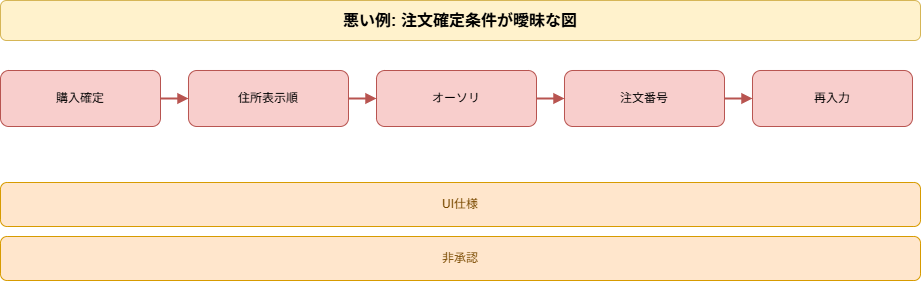

The diagram above was exported from draw.io. Its source (the exported page's mxGraphModel, read from the mxfile embedded in the PNG):
<mxGraphModel dx="798" dy="770" grid="1" gridSize="10" guides="1" tooltips="1" connect="1" arrows="1" fold="1" page="1" pageScale="1" pageWidth="1040" pageHeight="400" math="0" shadow="0">
  <root>
    <mxCell id="0" />
    <mxCell id="1" parent="0" />
    <mxCell id="2" value="悪い例: 注文確定条件が曖昧な図" style="rounded=1;whiteSpace=wrap;html=1;fillColor=#fff2cc;strokeColor=#d6b656;fontSize=16;fontStyle=1;" parent="1" vertex="1">
      <mxGeometry x="40" y="20" width="920" height="40" as="geometry" />
    </mxCell>
    <mxCell id="3" value="購入確定" style="rounded=1;whiteSpace=wrap;html=1;fillColor=#f8cecc;strokeColor=#b85450;" parent="1" vertex="1">
      <mxGeometry x="40" y="90" width="160" height="56" as="geometry" />
    </mxCell>
    <mxCell id="4" value="住所表示順" style="rounded=1;whiteSpace=wrap;html=1;fillColor=#f8cecc;strokeColor=#b85450;" parent="1" vertex="1">
      <mxGeometry x="228" y="90" width="160" height="56" as="geometry" />
    </mxCell>
    <mxCell id="5" value="" style="endArrow=block;html=1;rounded=0;strokeColor=#b85450;strokeWidth=2;" parent="1" source="3" target="4" edge="1">
      <mxGeometry relative="1" as="geometry" />
    </mxCell>
    <mxCell id="6" value="オーソリ" style="rounded=1;whiteSpace=wrap;html=1;fillColor=#f8cecc;strokeColor=#b85450;" parent="1" vertex="1">
      <mxGeometry x="416" y="90" width="160" height="56" as="geometry" />
    </mxCell>
    <mxCell id="7" value="" style="endArrow=block;html=1;rounded=0;strokeColor=#b85450;strokeWidth=2;" parent="1" source="4" target="6" edge="1">
      <mxGeometry relative="1" as="geometry" />
    </mxCell>
    <mxCell id="8" value="注文番号" style="rounded=1;whiteSpace=wrap;html=1;fillColor=#f8cecc;strokeColor=#b85450;" parent="1" vertex="1">
      <mxGeometry x="604" y="90" width="160" height="56" as="geometry" />
    </mxCell>
    <mxCell id="9" value="" style="endArrow=block;html=1;rounded=0;strokeColor=#b85450;strokeWidth=2;" parent="1" source="6" target="8" edge="1">
      <mxGeometry relative="1" as="geometry" />
    </mxCell>
    <mxCell id="10" value="再入力" style="rounded=1;whiteSpace=wrap;html=1;fillColor=#f8cecc;strokeColor=#b85450;" parent="1" vertex="1">
      <mxGeometry x="792" y="90" width="160" height="56" as="geometry" />
    </mxCell>
    <mxCell id="11" value="" style="endArrow=block;html=1;rounded=0;strokeColor=#b85450;strokeWidth=2;" parent="1" source="8" target="10" edge="1">
      <mxGeometry relative="1" as="geometry" />
    </mxCell>
    <mxCell id="12" value="UI仕様" style="rounded=1;whiteSpace=wrap;html=1;fillColor=#ffe6cc;strokeColor=#d79b00;fontColor=#7a4a00;" parent="1" vertex="1">
      <mxGeometry x="40" y="202" width="920" height="44" as="geometry" />
    </mxCell>
    <mxCell id="13" value="非承認" style="rounded=1;whiteSpace=wrap;html=1;fillColor=#ffe6cc;strokeColor=#d79b00;fontColor=#7a4a00;" parent="1" vertex="1">
      <mxGeometry x="40" y="256" width="920" height="44" as="geometry" />
    </mxCell>
  </root>
</mxGraphModel>